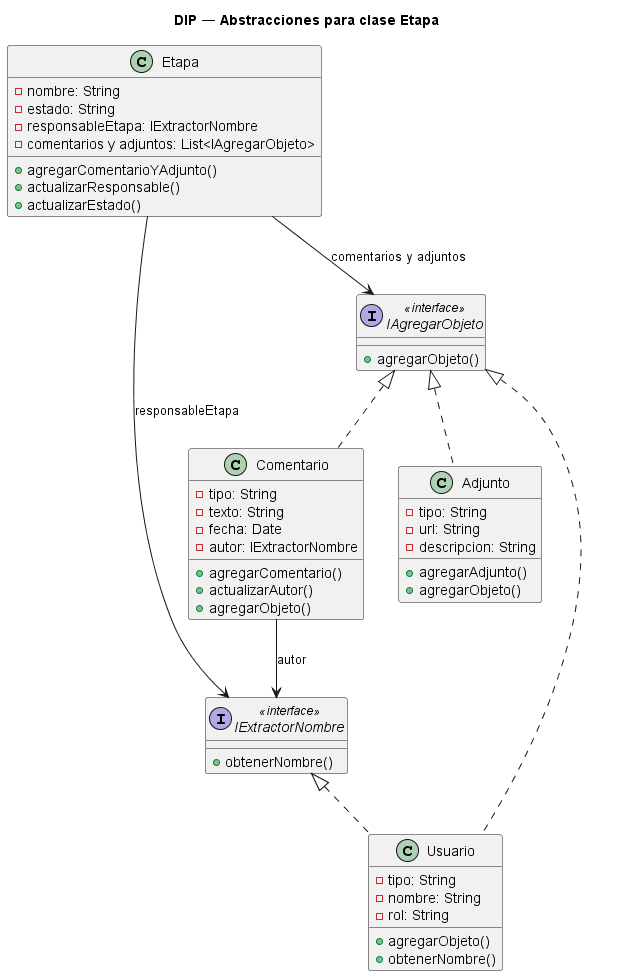

The diagram above was rendered by PlantUML. Its source (embedded in the PNG):
@startuml 01-solid-05-dip
title DIP — Abstracciones para clase Etapa

interface IExtractorNombre <<interface>> {
  + obtenerNombre()
}

interface IAgregarObjeto <<interface>> {
  + agregarObjeto()
}

class Etapa {
  - nombre: String
  - estado: String
  - responsableEtapa: IExtractorNombre
  - comentarios y adjuntos: List<IAgregarObjeto>
  + agregarComentarioYAdjunto()
  + actualizarResponsable()
  + actualizarEstado()
}

class Usuario  {
  - tipo: String
  - nombre: String
  - rol: String
}
class Comentario  {
  - tipo: String
  - texto: String
  - fecha: Date
  - autor: IExtractorNombre
  + agregarComentario()
  + actualizarAutor()
}

class Adjunto  {
  - tipo: String
  - url: String
  - descripcion: String
  + agregarAdjunto()
}

class Comentario implements IAgregarObjeto {
  + agregarObjeto()
}

class Adjunto implements IAgregarObjeto {
  + agregarObjeto()
}

class Usuario implements IAgregarObjeto {
  + agregarObjeto()
}

class Usuario implements IExtractorNombre {
  + obtenerNombre()
}

Etapa --> IAgregarObjeto : comentarios y adjuntos
Etapa --> IExtractorNombre : responsableEtapa
Comentario --> IExtractorNombre : autor

@enduml